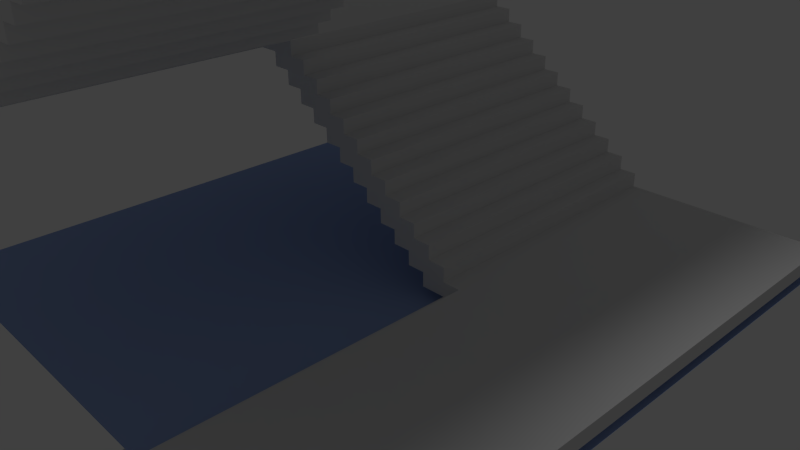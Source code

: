 # Source: stairs_middle_final.blend  (saved by Blender 2.68.0; exported with 4.5.12 LTS)
import bpy
from mathutils import Matrix  # noqa: F401  (used for matrix-valued properties, if any)

bpy.ops.wm.read_factory_settings(use_empty=True)
scene = bpy.context.scene
scene.name = 'Scene'

# ---- collections
col_collection_1 = bpy.data.collections.new('Collection 1'); scene.collection.children.link(col_collection_1)

# ---- materials (node trees are filled in below, after node groups)
mat_material_001 = bpy.data.materials.new('Material.001')
mat_material_001.alpha_threshold = 0.0
mat_material_001.use_transparent_shadow = False
mat_material_001.diffuse_color = (0.3398, 0.4621, 0.8, 1.0)
mat_material_001.roughness = 0.5
mat_material_001.line_color = (0.0, 0.0, 0.0, 1.0)

# ---- material node trees

# ---- world
world_world = bpy.data.worlds.new('World'); scene.world = world_world
world_world.color = (0.05088, 0.05088, 0.05088)
world_world.use_sun_shadow = False
world_world.sun_shadow_jitter_overblur = 0.0
world_world.cycles.sampling_method = 'MANUAL'
world_world.cycles.sample_map_resolution = 256

# ---- cameras
cam_camera = bpy.data.cameras.new('Camera')
cam_camera.clip_end = 100.0
cam_camera.lens = 35.0
cam_camera.sensor_width = 32.0
cam_camera.sensor_height = 18.0
cam_camera.ortho_scale = 7.314
cam_camera.dof.focus_distance = 0.0
cam_camera.dof.aperture_fstop = 128.0

# ---- lights
light_lamp = bpy.data.lights.new('Lamp', 'POINT')
light_lamp.transmission_factor = 0.0
light_lamp.cutoff_distance = 30.0
light_lamp.energy = 100.0
light_lamp.shadow_buffer_clip_start = 1.001
light_lamp.shadow_soft_size = 0.1
light_lamp.shadow_maximum_resolution = 0.006
light_lamp.use_absolute_resolution = True
light_lamp.cycles.use_multiple_importance_sampling = False

# ---- meshes
me_cube_027 = bpy.data.meshes.new('Cube.027')
me_cube_027.from_pydata([(0.8, -1.0, 53.0), (0.8, -3.0, 53.0), (-1.2, -3.0, 53.0), (-1.2, -1.0, 53.0), (0.8, -1.0, 55.0), (0.8, -3.0, 55.0), (-1.2, -3.0, 55.0), (-1.2, -1.0, 55.0), (5.2, -1.0, 25.0), (5.2, -3.0, 25.0), (3.2, -3.0, 25.0), (3.2, -1.0, 25.0), (5.2, -1.0, 27.0), (5.2, -3.0, 27.0), (3.2, -3.0, 27.0), (3.2, -1.0, 27.0), (3.476, -1.0, 23.0), (3.476, -3.0, 23.0), (3.0, -3.0, 23.0), (3.0, -1.0, 23.0), (3.476, -1.0, 25.0), (3.476, -3.0, 25.0), (3.0, -3.0, 25.0), (3.0, -1.0, 25.0), (3.276, -1.0, 21.0), (3.276, -3.0, 21.0), (2.8, -3.0, 21.0), (2.8, -1.0, 21.0), (3.276, -1.0, 23.0), (3.276, -3.0, 23.0), (2.8, -3.0, 23.0), (2.8, -1.0, 23.0), (3.076, -1.0, 19.0), (3.076, -3.0, 19.0), (2.6, -3.0, 19.0), (2.6, -1.0, 19.0), (3.076, -1.0, 21.0), (3.076, -3.0, 21.0), (2.6, -3.0, 21.0), (2.6, -1.0, 21.0), (2.876, -1.0, 17.0), (2.876, -3.0, 17.0), (2.4, -3.0, 17.0), (2.4, -1.0, 17.0), (2.876, -1.0, 19.0), (2.876, -3.0, 19.0), (2.4, -3.0, 19.0), (2.4, -1.0, 19.0), (2.676, -1.0, 15.0), (2.676, -3.0, 15.0), (2.2, -3.0, 15.0), (2.2, -1.0, 15.0), (2.676, -1.0, 17.0), (2.676, -3.0, 17.0), (2.2, -3.0, 17.0), (2.2, -1.0, 17.0), (2.476, -1.0, 13.0), (2.476, -3.0, 13.0), (2.0, -3.0, 13.0), (2.0, -1.0, 13.0), (2.476, -1.0, 15.0), (2.476, -3.0, 15.0), (2.0, -3.0, 15.0), (2.0, -1.0, 15.0), (2.276, -1.0, 11.0), (2.276, -3.0, 11.0), (1.8, -3.0, 11.0), (1.8, -1.0, 11.0), (2.276, -1.0, 13.0), (2.276, -3.0, 13.0), (1.8, -3.0, 13.0), (1.8, -1.0, 13.0), (2.076, -1.0, 9.0), (2.076, -3.0, 9.0), (1.6, -3.0, 9.0), (1.6, -1.0, 9.0), (2.076, -1.0, 11.0), (2.076, -3.0, 11.0), (1.6, -3.0, 11.0), (1.6, -1.0, 11.0), (1.876, -1.0, 7.0), (1.876, -3.0, 7.0), (1.4, -3.0, 7.0), (1.4, -1.0, 7.0), (1.876, -1.0, 9.0), (1.876, -3.0, 9.0), (1.4, -3.0, 9.0), (1.4, -1.0, 9.0), (1.676, -1.0, 5.0), (1.676, -3.0, 5.0), (1.2, -3.0, 5.0), (1.2, -1.0, 5.0), (1.676, -1.0, 7.0), (1.676, -3.0, 7.0), (1.2, -3.0, 7.0), (1.2, -1.0, 7.0), (1.476, -1.0, 3.0), (1.476, -3.0, 3.0), (1.0, -3.0, 3.0), (1.0, -1.0, 3.0), (1.476, -1.0, 5.0), (1.476, -3.0, 5.0), (1.0, -3.0, 5.0), (1.0, -1.0, 5.0), (1.276, -1.0, 1.0), (1.276, -3.0, 1.0), (0.8, -3.0, 1.0), (0.8, -1.0, 1.0), (1.276, -1.0, 3.0), (1.276, -3.0, 3.0), (0.8, -3.0, 3.0), (0.8, -1.0, 3.0), (-1.0, -1.0, -1.0), (-1.0, 1.0, -1.0), (1.0, 1.0, -1.0), (1.0, -1.0, -1.0), (-1.0, -1.0, 1.0), (-1.0, 1.0, 1.0), (1.0, 1.0, 1.0), (1.0, -1.0, 1.0), (0.7243, -1.0, -3.0), (0.7243, 1.0, -3.0), (1.2, 1.0, -3.0), (1.2, -1.0, -3.0), (0.7243, -1.0, -1.0), (0.7243, 1.0, -1.0), (1.2, 1.0, -1.0), (1.2, -1.0, -1.0), (0.9243, -1.0, -5.0), (0.9243, 1.0, -5.0), (1.4, 1.0, -5.0), (1.4, -1.0, -5.0), (0.9243, -1.0, -3.0), (0.9243, 1.0, -3.0), (1.4, 1.0, -3.0), (1.4, -1.0, -3.0), (1.124, -1.0, -7.0), (1.124, 1.0, -7.0), (1.6, 1.0, -7.0), (1.6, -1.0, -7.0), (1.124, -1.0, -5.0), (1.124, 1.0, -5.0), (1.6, 1.0, -5.0), (1.6, -1.0, -5.0), (1.324, -1.0, -9.0), (1.324, 1.0, -9.0), (1.8, 1.0, -9.0), (1.8, -1.0, -9.0), (1.324, -1.0, -7.0), (1.324, 1.0, -7.0), (1.8, 1.0, -7.0), (1.8, -1.0, -7.0), (1.524, -1.0, -11.0), (1.524, 1.0, -11.0), (2.0, 1.0, -11.0), (2.0, -1.0, -11.0), (1.524, -1.0, -9.0), (1.524, 1.0, -9.0), (2.0, 1.0, -9.0), (2.0, -1.0, -9.0), (1.724, -1.0, -13.0), (1.724, 1.0, -13.0), (2.2, 1.0, -13.0), (2.2, -1.0, -13.0), (1.724, -1.0, -11.0), (1.724, 1.0, -11.0), (2.2, 1.0, -11.0), (2.2, -1.0, -11.0), (1.924, -1.0, -15.0), (1.924, 1.0, -15.0), (2.4, 1.0, -15.0), (2.4, -1.0, -15.0), (1.924, -1.0, -13.0), (1.924, 1.0, -13.0), (2.4, 1.0, -13.0), (2.4, -1.0, -13.0), (2.124, -1.0, -17.0), (2.124, 1.0, -17.0), (2.6, 1.0, -17.0), (2.6, -1.0, -17.0), (2.124, -1.0, -15.0), (2.124, 1.0, -15.0), (2.6, 1.0, -15.0), (2.6, -1.0, -15.0), (2.324, -1.0, -19.0), (2.324, 1.0, -19.0), (2.8, 1.0, -19.0), (2.8, -1.0, -19.0), (2.324, -1.0, -17.0), (2.324, 1.0, -17.0), (2.8, 1.0, -17.0), (2.8, -1.0, -17.0), (2.524, -1.0, -21.0), (2.524, 1.0, -21.0), (3.0, 1.0, -21.0), (3.0, -1.0, -21.0), (2.524, -1.0, -19.0), (2.524, 1.0, -19.0), (3.0, 1.0, -19.0), (3.0, -1.0, -19.0), (2.724, -1.0, -23.0), (2.724, 1.0, -23.0), (3.2, 1.0, -23.0), (3.2, -1.0, -23.0), (2.724, -1.0, -21.0), (2.724, 1.0, -21.0), (3.2, 1.0, -21.0), (3.2, -1.0, -21.0), (2.924, -1.0, -25.0), (2.924, 1.0, -25.0), (3.4, 1.0, -25.0), (3.4, -1.0, -25.0), (2.924, -1.0, -23.0), (2.924, 1.0, -23.0), (3.4, 1.0, -23.0), (3.4, -1.0, -23.0), (-1.2, -1.0, 53.0), (-1.2, 1.0, 53.0), (0.8, 1.0, 53.0), (0.8, -1.0, 53.0), (-1.2, -1.0, 55.0), (-1.2, 1.0, 55.0), (0.8, 1.0, 55.0), (0.8, -1.0, 55.0), (0.5243, -1.0, 51.0), (0.5243, 1.0, 51.0), (1.0, 1.0, 51.0), (1.0, -1.0, 51.0), (0.5243, -1.0, 53.0), (0.5243, 1.0, 53.0), (1.0, 1.0, 53.0), (1.0, -1.0, 53.0), (0.7243, -1.0, 49.0), (0.7243, 1.0, 49.0), (1.2, 1.0, 49.0), (1.2, -1.0, 49.0), (0.7243, -1.0, 51.0), (0.7243, 1.0, 51.0), (1.2, 1.0, 51.0), (1.2, -1.0, 51.0), (0.9243, -1.0, 47.0), (0.9243, 1.0, 47.0), (1.4, 1.0, 47.0), (1.4, -1.0, 47.0), (0.9243, -1.0, 49.0), (0.9243, 1.0, 49.0), (1.4, 1.0, 49.0), (1.4, -1.0, 49.0), (1.124, -1.0, 45.0), (1.124, 1.0, 45.0), (1.6, 1.0, 45.0), (1.6, -1.0, 45.0), (1.124, -1.0, 47.0), (1.124, 1.0, 47.0), (1.6, 1.0, 47.0), (1.6, -1.0, 47.0), (1.324, -1.0, 43.0), (1.324, 1.0, 43.0), (1.8, 1.0, 43.0), (1.8, -1.0, 43.0), (1.324, -1.0, 45.0), (1.324, 1.0, 45.0), (1.8, 1.0, 45.0), (1.8, -1.0, 45.0), (1.524, -1.0, 41.0), (1.524, 1.0, 41.0), (2.0, 1.0, 41.0), (2.0, -1.0, 41.0), (1.524, -1.0, 43.0), (1.524, 1.0, 43.0), (2.0, 1.0, 43.0), (2.0, -1.0, 43.0), (1.724, -1.0, 39.0), (1.724, 1.0, 39.0), (2.2, 1.0, 39.0), (2.2, -1.0, 39.0), (1.724, -1.0, 41.0), (1.724, 1.0, 41.0), (2.2, 1.0, 41.0), (2.2, -1.0, 41.0), (1.924, -1.0, 37.0), (1.924, 1.0, 37.0), (2.4, 1.0, 37.0), (2.4, -1.0, 37.0), (1.924, -1.0, 39.0), (1.924, 1.0, 39.0), (2.4, 1.0, 39.0), (2.4, -1.0, 39.0), (2.124, -1.0, 35.0), (2.124, 1.0, 35.0), (2.6, 1.0, 35.0), (2.6, -1.0, 35.0), (2.124, -1.0, 37.0), (2.124, 1.0, 37.0), (2.6, 1.0, 37.0), (2.6, -1.0, 37.0), (2.324, -1.0, 33.0), (2.324, 1.0, 33.0), (2.8, 1.0, 33.0), (2.8, -1.0, 33.0), (2.324, -1.0, 35.0), (2.324, 1.0, 35.0), (2.8, 1.0, 35.0), (2.8, -1.0, 35.0), (2.524, -1.0, 31.0), (2.524, 1.0, 31.0), (3.0, 1.0, 31.0), (3.0, -1.0, 31.0), (2.524, -1.0, 33.0), (2.524, 1.0, 33.0), (3.0, 1.0, 33.0), (3.0, -1.0, 33.0), (2.724, -1.0, 29.0), (2.724, 1.0, 29.0), (3.2, 1.0, 29.0), (3.2, -1.0, 29.0), (2.724, -1.0, 31.0), (2.724, 1.0, 31.0), (3.2, 1.0, 31.0), (3.2, -1.0, 31.0), (0.8, 1.0, 1.0), (0.8, -3.0, 1.0), (-1.2, -3.0, 1.0), (-1.2, 1.0, 1.0), (0.8, 1.0, 3.0), (0.8, -3.0, 3.0), (-1.2, -3.0, 3.0), (-1.2, 1.0, 3.0), (5.2, 1.0, 27.0), (5.2, -1.0, 27.0), (3.2, -1.0, 27.0), (3.2, 1.0, 27.0), (5.2, 1.0, 29.0), (5.2, -1.0, 29.0), (3.2, -1.0, 29.0), (3.2, 1.0, 29.0)], [], [(4, 5, 1, 0), (5, 6, 2, 1), (6, 7, 3, 2), (7, 4, 0, 3), (0, 1, 2, 3), (7, 6, 5, 4), (12, 13, 9, 8), (13, 14, 10, 9), (14, 15, 11, 10), (15, 12, 8, 11), (8, 9, 10, 11), (15, 14, 13, 12), (20, 21, 17, 16), (21, 22, 18, 17), (22, 23, 19, 18), (23, 20, 16, 19), (16, 17, 18, 19), (23, 22, 21, 20), (28, 29, 25, 24), (29, 30, 26, 25), (30, 31, 27, 26), (31, 28, 24, 27), (24, 25, 26, 27), (31, 30, 29, 28), (36, 37, 33, 32), (37, 38, 34, 33), (38, 39, 35, 34), (39, 36, 32, 35), (32, 33, 34, 35), (39, 38, 37, 36), (44, 45, 41, 40), (45, 46, 42, 41), (46, 47, 43, 42), (47, 44, 40, 43), (40, 41, 42, 43), (47, 46, 45, 44), (52, 53, 49, 48), (53, 54, 50, 49), (54, 55, 51, 50), (55, 52, 48, 51), (48, 49, 50, 51), (55, 54, 53, 52), (60, 61, 57, 56), (61, 62, 58, 57), (62, 63, 59, 58), (63, 60, 56, 59), (56, 57, 58, 59), (63, 62, 61, 60), (68, 69, 65, 64), (69, 70, 66, 65), (70, 71, 67, 66), (71, 68, 64, 67), (64, 65, 66, 67), (71, 70, 69, 68), (76, 77, 73, 72), (77, 78, 74, 73), (78, 79, 75, 74), (79, 76, 72, 75), (72, 73, 74, 75), (79, 78, 77, 76), (84, 85, 81, 80), (85, 86, 82, 81), (86, 87, 83, 82), (87, 84, 80, 83), (80, 81, 82, 83), (87, 86, 85, 84), (92, 93, 89, 88), (93, 94, 90, 89), (94, 95, 91, 90), (95, 92, 88, 91), (88, 89, 90, 91), (95, 94, 93, 92), (100, 101, 97, 96), (101, 102, 98, 97), (102, 103, 99, 98), (103, 100, 96, 99), (96, 97, 98, 99), (103, 102, 101, 100), (108, 109, 105, 104), (109, 110, 106, 105), (110, 111, 107, 106), (111, 108, 104, 107), (104, 105, 106, 107), (111, 110, 109, 108), (116, 117, 113, 112), (117, 118, 114, 113), (118, 119, 115, 114), (119, 116, 112, 115), (112, 113, 114, 115), (119, 118, 117, 116), (124, 125, 121, 120), (125, 126, 122, 121), (126, 127, 123, 122), (127, 124, 120, 123), (120, 121, 122, 123), (127, 126, 125, 124), (132, 133, 129, 128), (133, 134, 130, 129), (134, 135, 131, 130), (135, 132, 128, 131), (128, 129, 130, 131), (135, 134, 133, 132), (140, 141, 137, 136), (141, 142, 138, 137), (142, 143, 139, 138), (143, 140, 136, 139), (136, 137, 138, 139), (143, 142, 141, 140), (148, 149, 145, 144), (149, 150, 146, 145), (150, 151, 147, 146), (151, 148, 144, 147), (144, 145, 146, 147), (151, 150, 149, 148), (156, 157, 153, 152), (157, 158, 154, 153), (158, 159, 155, 154), (159, 156, 152, 155), (152, 153, 154, 155), (159, 158, 157, 156), (164, 165, 161, 160), (165, 166, 162, 161), (166, 167, 163, 162), (167, 164, 160, 163), (160, 161, 162, 163), (167, 166, 165, 164), (172, 173, 169, 168), (173, 174, 170, 169), (174, 175, 171, 170), (175, 172, 168, 171), (168, 169, 170, 171), (175, 174, 173, 172), (180, 181, 177, 176), (181, 182, 178, 177), (182, 183, 179, 178), (183, 180, 176, 179), (176, 177, 178, 179), (183, 182, 181, 180), (188, 189, 185, 184), (189, 190, 186, 185), (190, 191, 187, 186), (191, 188, 184, 187), (184, 185, 186, 187), (191, 190, 189, 188), (196, 197, 193, 192), (197, 198, 194, 193), (198, 199, 195, 194), (199, 196, 192, 195), (192, 193, 194, 195), (199, 198, 197, 196), (204, 205, 201, 200), (205, 206, 202, 201), (206, 207, 203, 202), (207, 204, 200, 203), (200, 201, 202, 203), (207, 206, 205, 204), (212, 213, 209, 208), (213, 214, 210, 209), (214, 215, 211, 210), (215, 212, 208, 211), (208, 209, 210, 211), (215, 214, 213, 212), (220, 221, 217, 216), (221, 222, 218, 217), (222, 223, 219, 218), (223, 220, 216, 219), (216, 217, 218, 219), (223, 222, 221, 220), (228, 229, 225, 224), (229, 230, 226, 225), (230, 231, 227, 226), (231, 228, 224, 227), (224, 225, 226, 227), (231, 230, 229, 228), (236, 237, 233, 232), (237, 238, 234, 233), (238, 239, 235, 234), (239, 236, 232, 235), (232, 233, 234, 235), (239, 238, 237, 236), (244, 245, 241, 240), (245, 246, 242, 241), (246, 247, 243, 242), (247, 244, 240, 243), (240, 241, 242, 243), (247, 246, 245, 244), (252, 253, 249, 248), (253, 254, 250, 249), (254, 255, 251, 250), (255, 252, 248, 251), (248, 249, 250, 251), (255, 254, 253, 252), (260, 261, 257, 256), (261, 262, 258, 257), (262, 263, 259, 258), (263, 260, 256, 259), (256, 257, 258, 259), (263, 262, 261, 260), (268, 269, 265, 264), (269, 270, 266, 265), (270, 271, 267, 266), (271, 268, 264, 267), (264, 265, 266, 267), (271, 270, 269, 268), (276, 277, 273, 272), (277, 278, 274, 273), (278, 279, 275, 274), (279, 276, 272, 275), (272, 273, 274, 275), (279, 278, 277, 276), (284, 285, 281, 280), (285, 286, 282, 281), (286, 287, 283, 282), (287, 284, 280, 283), (280, 281, 282, 283), (287, 286, 285, 284), (292, 293, 289, 288), (293, 294, 290, 289), (294, 295, 291, 290), (295, 292, 288, 291), (288, 289, 290, 291), (295, 294, 293, 292), (300, 301, 297, 296), (301, 302, 298, 297), (302, 303, 299, 298), (303, 300, 296, 299), (296, 297, 298, 299), (303, 302, 301, 300), (308, 309, 305, 304), (309, 310, 306, 305), (310, 311, 307, 306), (311, 308, 304, 307), (304, 305, 306, 307), (311, 310, 309, 308), (316, 317, 313, 312), (317, 318, 314, 313), (318, 319, 315, 314), (319, 316, 312, 315), (312, 313, 314, 315), (319, 318, 317, 316), (324, 325, 321, 320), (325, 326, 322, 321), (326, 327, 323, 322), (327, 324, 320, 323), (320, 321, 322, 323), (327, 326, 325, 324), (332, 333, 329, 328), (333, 334, 330, 329), (334, 335, 331, 330), (335, 332, 328, 331), (328, 329, 330, 331), (335, 334, 333, 332)])
me_cube_027.use_remesh_preserve_volume = False
me_cube_027.use_remesh_preserve_attributes = False
me_cube_027.use_mirror_vertex_groups = False
me_cube_027.update()
me_plane = bpy.data.meshes.new('Plane')
me_plane.from_pydata([(1.0, -1.0, 0.0), (-1.0, -1.0, 0.0), (1.0, 1.0, 0.0), (-1.0, 1.0, 0.0)], [], [(1, 0, 2, 3)])
me_plane.materials.append(mat_material_001)
me_plane.use_remesh_preserve_volume = False
me_plane.use_remesh_preserve_attributes = False
me_plane.use_mirror_vertex_groups = False
me_plane.update()

# ---- objects
ob_stairs_middle = bpy.data.objects.new('stairs_middle', me_cube_027)
ob_plane = bpy.data.objects.new('Plane', me_plane)
ob_lamp = bpy.data.objects.new('Lamp', light_lamp)
ob_camera = bpy.data.objects.new('Camera', cam_camera)

# ---- transforms, parenting, visibility, modifiers, constraints
ob_stairs_middle.location = (2.5, -2.0, -0.2)
ob_stairs_middle.rotation_euler = (0.0, 0.0, 3.142)
ob_stairs_middle.scale = (1.25, 2.0, 0.1)
ob_stairs_middle.lock_scale = (False, False, True)
ob_stairs_middle.lineart.crease_threshold = 0.0
ob_plane.location = (0.0, 0.0, -0.2335)
ob_plane.scale = (4.0, 4.0, 1.0)
ob_plane.hide_viewport = True
ob_plane.lineart.crease_threshold = 0.0
ob_lamp.location = (4.076, 1.005, 5.904)
ob_lamp.rotation_euler = (0.6503, 0.05522, 1.866)
ob_lamp.lock_rotations_4d = False
ob_lamp.empty_display_type = 'ARROWS'
ob_lamp.color = (0.0, 0.0, 0.0, 0.0)
ob_lamp.lineart.crease_threshold = 0.0
ob_camera.location = (7.481, -6.508, 5.344)
ob_camera.rotation_euler = (1.109, 0.01082, 0.8149)
ob_camera.lock_rotations_4d = False
ob_camera.empty_display_type = 'ARROWS'
ob_camera.color = (0.0, 0.0, 0.0, 0.0)
ob_camera.display_type = 'WIRE'
ob_camera.lineart.crease_threshold = 0.0

# ---- collection membership
col_collection_1.objects.link(ob_stairs_middle)
col_collection_1.objects.link(ob_plane)
col_collection_1.objects.link(ob_lamp)
col_collection_1.objects.link(ob_camera)

# ---- scene / render settings (as saved in the file)
scene.camera = ob_camera
scene.frame_start = 1; scene.frame_end = 250; scene.frame_set(1)
scene.render.engine = 'BLENDER_EEVEE_NEXT'
scene.render.image_settings.color_mode = 'RGB'
scene.render.image_settings.compression = 90
scene.render.resolution_percentage = 50
scene.render.dither_intensity = 0.0
scene.cycles.use_denoising = False
scene.cycles.samples = 10
scene.cycles.sampling_pattern = 'TABULATED_SOBOL'
scene.cycles.light_sampling_threshold = 0.0
scene.cycles.use_adaptive_sampling = False
scene.cycles.use_light_tree = False
scene.cycles.blur_glossy = 0.0
scene.cycles.volume_bounces = 1
scene.cycles.pixel_filter_type = 'GAUSSIAN'
scene.cycles.sample_clamp_indirect = 0.0
scene.view_settings.view_transform = 'Standard'
bpy.context.view_layer.update()
